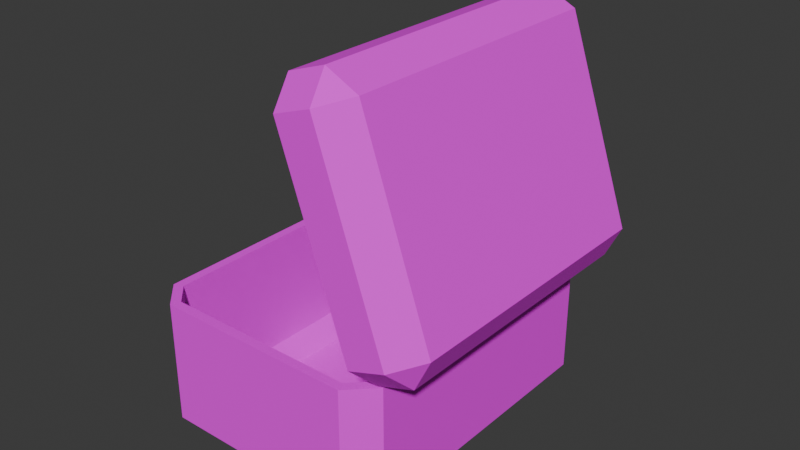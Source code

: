 # Source: box.blend  (saved by Blender 5.0.119; exported with 4.5.12 LTS)
import bpy
from mathutils import Matrix  # noqa: F401  (used for matrix-valued properties, if any)

bpy.ops.wm.read_factory_settings(use_empty=True)
scene = bpy.context.scene
scene.name = 'Scene'

# ---- collections
col_collection = bpy.data.collections.new('Collection'); scene.collection.children.link(col_collection)

# ---- images (referenced by path relative to the original .blend; pixels are not part of the script)
import os
ASSET_DIR = os.environ.get("B2B_ASSET_DIR", "")  # directory of the original .blend (textures are referenced by path, not embedded)
HERE = os.path.dirname(os.path.abspath(__file__))  # packed textures are extracted next to this script under _unpacked/

def load_image(name, relpath, width, height, colorspace="sRGB"):
    """Load a texture the original file referenced (path relative to the .blend, or extracted next to this script)."""
    p = next((c for c in (os.path.join(HERE, relpath), os.path.join(ASSET_DIR, relpath)) if relpath and os.path.exists(c)), "")
    if p:
        img = bpy.data.images.load(p, check_existing=True)
        img.name = name
    else:  # same state as the original file: an image datablock whose file is absent (Cycles renders it pink)
        img = bpy.data.images.new(name, width, height)
        img.source = "FILE"
        img.filepath = "//" + (relpath or name)
    img.colorspace_settings.name = colorspace
    return img
img_texture_png = load_image('texture.png', 'texture.png', 1024, 1024, 'sRGB')

# ---- materials (node trees are filled in below, after node groups)
mat_texture = bpy.data.materials.new('texture')

# ---- material node trees
mat_texture.use_nodes = True; mat_texture.node_tree.nodes.clear()
_N = mat_texture.node_tree.nodes; _L = mat_texture.node_tree.links
n0 = _N.new('ShaderNodeBsdfPrincipled'); n0.name = 'Principled BSDF'; n0.location = (-200, 100)
n0.inputs[2].default_value = 0.8243
n1 = _N.new('ShaderNodeOutputMaterial'); n1.name = 'Material Output'; n1.location = (200, 100)
n2 = _N.new('ShaderNodeTexImage'); n2.name = 'Image Texture'; n2.location = (-490, 60)
n2.image = img_texture_png
n2.interpolation = 'Closest'
_L.new(n0.outputs[0], n1.inputs[0])
_L.new(n2.outputs[0], n0.inputs[0])
n1.is_active_output = True

# ---- world
world_world = bpy.data.worlds.new('World'); scene.world = world_world
world_world.use_nodes = True; world_world.node_tree.nodes.clear()
_N = world_world.node_tree.nodes; _L = world_world.node_tree.links
n0 = _N.new('ShaderNodeOutputWorld'); n0.name = 'World Output'; n0.location = (200, 100)
n1 = _N.new('ShaderNodeBackground'); n1.name = 'Background'; n1.location = (-200, 100)
n1.inputs[0].default_value = (0.05088, 0.05088, 0.05088, 1.0)
_L.new(n1.outputs[0], n0.inputs[0])
n0.is_active_output = True
world_world.color = (0.05088, 0.05088, 0.05088)
world_world.sun_shadow_jitter_overblur = 0.0

# ---- meshes
me_cube_008 = bpy.data.meshes.new('Cube.008')
me_cube_008.from_pydata([(-0.5, -0.65, 0.0), (-0.5, 0.65, 0.0), (0.5, -0.65, 0.0), (0.5, 0.65, 0.0), (-0.5, -0.65, 0.588), (-0.5, 0.65, 0.588), (0.5, 0.65, 0.588), (0.5, -0.65, 0.588)], [], [(1, 3, 2, 0), (2, 7, 4, 0), (3, 6, 7, 2), (1, 5, 6, 3), (0, 4, 5, 1)])
_uv = me_cube_008.uv_layers.new(name='UVMap')
_uv.uv.foreach_set('vector', [0.213, 0.872, 0.1559, 0.872, 0.1559, 0.8149, 0.213, 0.8149, 0.213, 0.872, 0.173, 0.872, 0.173, 0.8149, 0.213, 0.8149, 0.213, 0.872, 0.173, 0.872, 0.173, 0.8149, 0.213, 0.8149, 0.213, 0.872, 0.173, 0.872, 0.173, 0.8149, 0.213, 0.8149, 0.213, 0.872, 0.173, 0.872, 0.173, 0.8149, 0.213, 0.8149])
me_cube_008.materials.append(mat_texture)
me_cube_008.update()
me_cube_009 = bpy.data.meshes.new('Cube.009')
me_cube_009.from_pydata([(-1.01, -1.263, 0.2424), (-1.01, 0.0505, 0.2424), (0.0, -1.263, 0.2424), (0.0, 0.0505, 0.2424), (-1.01, -1.263, -0.01212), (-1.01, 0.0505, -0.01212), (0.0, 0.0505, -0.01212), (0.0, -1.263, -0.01212)], [], [(4, 0, 1, 5), (5, 1, 3, 6), (6, 3, 2, 7), (7, 2, 0, 4), (3, 1, 0, 2)])
_uv = me_cube_009.uv_layers.new(name='UVMap')
_uv.uv.foreach_set('vector', [0.173, 0.872, 0.1559, 0.872, 0.1559, 0.8149, 0.173, 0.8149, 0.173, 0.872, 0.1559, 0.872, 0.1559, 0.8149, 0.173, 0.8149, 0.173, 0.872, 0.1559, 0.872, 0.1559, 0.8149, 0.173, 0.8149, 0.173, 0.872, 0.1559, 0.872, 0.1559, 0.8149, 0.173, 0.8149, 0.213, 0.872, 0.1559, 0.872, 0.1559, 0.8149, 0.213, 0.8149])
me_cube_009.materials.append(mat_texture)
me_cube_009.update()

# ---- objects
ob_cube = bpy.data.objects.new('Cube', me_cube_008)
ob_cube_001 = bpy.data.objects.new('Cube.001', me_cube_009)

# ---- transforms, parenting, visibility, modifiers, constraints
ob_cube.location = (-0.05, 0.3, -1.49e-08)
_m = ob_cube.modifiers.new('Bevel', 'BEVEL')
_m = ob_cube.modifiers.new('Solidify', 'SOLIDIFY')
_m.thickness = 0.04
ob_cube_001.location = (0.45, 0.9, 0.6)
ob_cube_001.rotation_euler = (2.783e-07, 1.239, 3.902e-07)
_m = ob_cube_001.modifiers.new('Bevel', 'BEVEL')
_m = ob_cube_001.modifiers.new('Solidify', 'SOLIDIFY')
_m.thickness = 0.04

# ---- collection membership
col_collection.objects.link(ob_cube)
col_collection.objects.link(ob_cube_001)

# ---- scene / render settings (as saved in the file)
scene.frame_start = 1; scene.frame_end = 24; scene.frame_set(24)
scene.render.engine = 'BLENDER_EEVEE_NEXT'
scene.render.bake_bias = 0.0
scene.render.bake_samples = 0
scene.cycles.sampling_pattern = 'TABULATED_SOBOL'
scene.eevee.use_volume_custom_range = False
bpy.context.view_layer.update()

# ---- added for rendering (the .blend has no active camera and no usable light): camera, sun
cam_auto = bpy.data.cameras.new('AutoCamera')
cam_auto.lens = 50.0
cam_auto.sensor_width = 36.0
cam_auto.clip_end = 1000.0
ob_auto_camera = bpy.data.objects.new('AutoCamera', cam_auto)
scene.collection.objects.link(ob_auto_camera)
ob_auto_camera.location = (2.31284, -2.4039, 2.61558)
ob_auto_camera.rotation_euler = (1.09748, -7.21219e-08, 0.694738)
scene.camera = ob_auto_camera
light_auto_sun = bpy.data.lights.new('AutoSun', 'SUN')
light_auto_sun.energy = 3.0
light_auto_sun.angle = 0.0523599
ob_auto_sun = bpy.data.objects.new('AutoSun', light_auto_sun)
scene.collection.objects.link(ob_auto_sun)
ob_auto_sun.rotation_euler = (0.872665, 0.174533, 0.523599)
bpy.context.view_layer.update()

